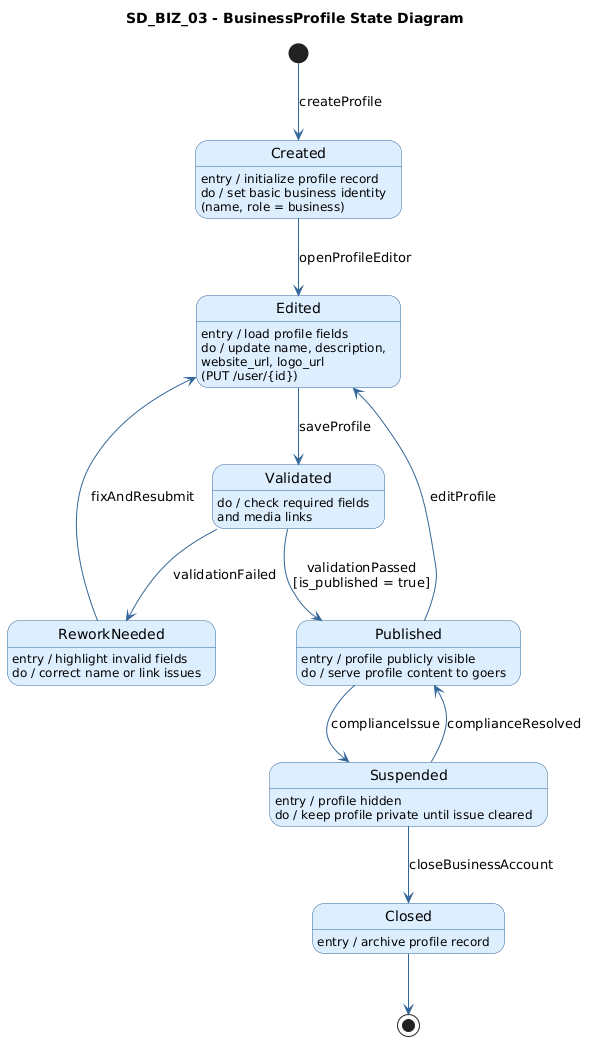

The diagram above was rendered by PlantUML. Its source (embedded in the PNG):
@startuml
title SD_BIZ_03 - BusinessProfile State Diagram

skinparam state {
    BackgroundColor #DDEEFF
    BorderColor #336699
    FontColor #000000
    ArrowColor #336699
    StartColor #000000
    EndColor #000000
}
skinparam shadowing false

[*] --> Created : createProfile

Created : entry / initialize profile record
Created : do / set basic business identity\n(name, role = business)

Created --> Edited : openProfileEditor

Edited : entry / load profile fields
Edited : do / update name, description,\nwebsite_url, logo_url\n(PUT /user/{id})

Edited --> Validated : saveProfile

Validated : do / check required fields\nand media links

Validated --> Published : validationPassed\n[is_published = true]
Validated --> ReworkNeeded : validationFailed

ReworkNeeded : entry / highlight invalid fields
ReworkNeeded : do / correct name or link issues

ReworkNeeded --> Edited : fixAndResubmit

Published : entry / profile publicly visible
Published : do / serve profile content to goers

Published --> Edited : editProfile
Published --> Suspended : complianceIssue

Suspended : entry / profile hidden
Suspended : do / keep profile private until issue cleared

Suspended --> Published : complianceResolved
Suspended --> Closed : closeBusinessAccount

Closed : entry / archive profile record

Closed --> [*]
@enduml